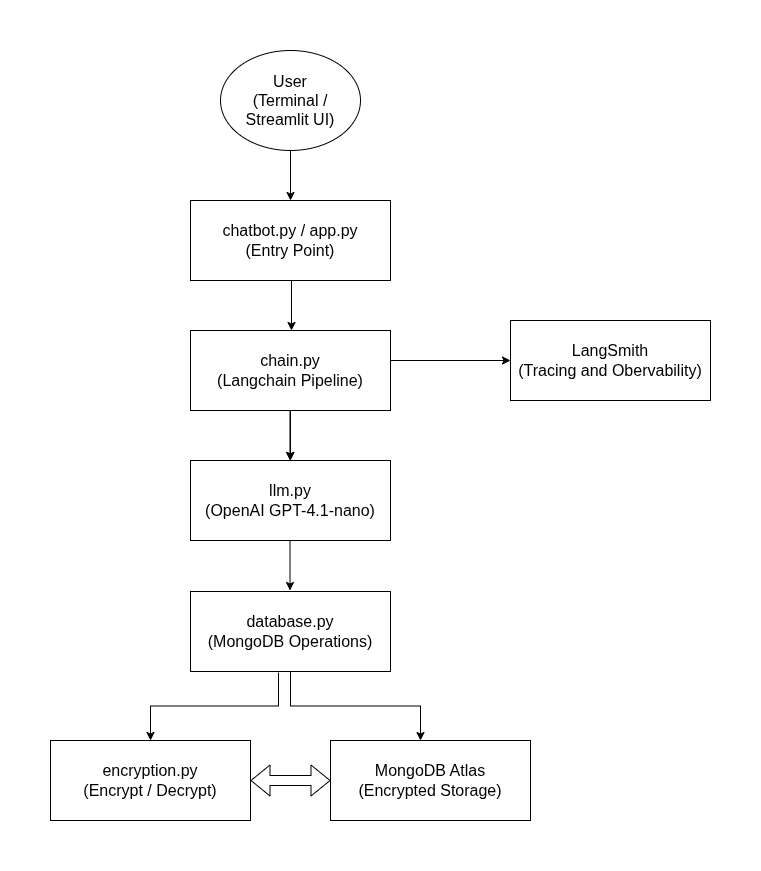

The diagram above was exported from draw.io. Its source (the exported page's mxGraphModel, read from the mxfile embedded in the PNG):
<mxGraphModel dx="1340" dy="793" grid="1" gridSize="10" guides="1" tooltips="1" connect="1" arrows="1" fold="1" page="1" pageScale="1" pageWidth="850" pageHeight="1100" math="0" shadow="0">
  <root>
    <mxCell id="0" />
    <mxCell id="1" parent="0" />
    <mxCell id="ymhlCFNGLEkGGDRaWkoW-10" edge="1" parent="1" source="ymhlCFNGLEkGGDRaWkoW-1" style="edgeStyle=orthogonalEdgeStyle;rounded=0;orthogonalLoop=1;jettySize=auto;html=1;exitX=0.5;exitY=1;exitDx=0;exitDy=0;entryX=0.5;entryY=0;entryDx=0;entryDy=0;" target="ymhlCFNGLEkGGDRaWkoW-2">
      <mxGeometry relative="1" as="geometry" />
    </mxCell>
    <mxCell id="ymhlCFNGLEkGGDRaWkoW-1" parent="1" style="ellipse;whiteSpace=wrap;html=1;" value="&lt;font style=&quot;font-size: 16px;&quot;&gt;User&lt;/font&gt;&lt;div&gt;&lt;font style=&quot;font-size: 16px;&quot;&gt;(Terminal / Streamlit UI)&lt;/font&gt;&lt;/div&gt;" vertex="1">
      <mxGeometry height="100" width="140" x="230" y="50" as="geometry" />
    </mxCell>
    <mxCell id="ymhlCFNGLEkGGDRaWkoW-2" parent="1" style="rounded=0;whiteSpace=wrap;html=1;" value="&lt;font style=&quot;font-size: 16px;&quot;&gt;chatbot.py / app.py&lt;/font&gt;&lt;div&gt;&lt;font style=&quot;font-size: 16px;&quot;&gt;(Entry Point)&lt;/font&gt;&lt;/div&gt;" vertex="1">
      <mxGeometry height="80" width="200" x="200" y="200" as="geometry" />
    </mxCell>
    <mxCell id="ymhlCFNGLEkGGDRaWkoW-17" edge="1" parent="1" source="ymhlCFNGLEkGGDRaWkoW-3" style="edgeStyle=orthogonalEdgeStyle;rounded=0;orthogonalLoop=1;jettySize=auto;html=1;" target="ymhlCFNGLEkGGDRaWkoW-4" value="">
      <mxGeometry relative="1" as="geometry" />
    </mxCell>
    <mxCell id="ymhlCFNGLEkGGDRaWkoW-3" parent="1" style="rounded=0;whiteSpace=wrap;html=1;" value="&lt;font style=&quot;font-size: 16px;&quot;&gt;chain.py&lt;/font&gt;&lt;div&gt;&lt;font style=&quot;font-size: 16px;&quot;&gt;(Langchain Pipeline)&lt;/font&gt;&lt;/div&gt;" vertex="1">
      <mxGeometry height="80" width="200" x="200" y="330" as="geometry" />
    </mxCell>
    <mxCell id="ymhlCFNGLEkGGDRaWkoW-4" parent="1" style="rounded=0;whiteSpace=wrap;html=1;" value="&lt;span style=&quot;font-size: 16px;&quot;&gt;llm.py&lt;/span&gt;&lt;br&gt;&lt;div&gt;&lt;font style=&quot;font-size: 16px;&quot;&gt;(OpenAI GPT-4.1-nano)&lt;/font&gt;&lt;/div&gt;" vertex="1">
      <mxGeometry height="80" width="200" x="200" y="460" as="geometry" />
    </mxCell>
    <mxCell id="ymhlCFNGLEkGGDRaWkoW-5" parent="1" style="rounded=0;whiteSpace=wrap;html=1;" value="&lt;span style=&quot;font-size: 16px;&quot;&gt;database.py&lt;/span&gt;&lt;br&gt;&lt;div&gt;&lt;font style=&quot;font-size: 16px;&quot;&gt;(MongoDB Operations)&lt;/font&gt;&lt;/div&gt;" vertex="1">
      <mxGeometry height="80" width="200" x="200" y="591" as="geometry" />
    </mxCell>
    <mxCell id="ymhlCFNGLEkGGDRaWkoW-6" parent="1" style="rounded=0;whiteSpace=wrap;html=1;" value="&lt;div&gt;&lt;font style=&quot;font-size: 16px;&quot;&gt;LangSmith &lt;br&gt;(Tracing and Obervability)&lt;/font&gt;&lt;/div&gt;" vertex="1">
      <mxGeometry height="80" width="200" x="520" y="320" as="geometry" />
    </mxCell>
    <mxCell id="ymhlCFNGLEkGGDRaWkoW-7" parent="1" style="rounded=0;whiteSpace=wrap;html=1;" value="&lt;span style=&quot;font-size: 16px;&quot;&gt;encryption.py&lt;/span&gt;&lt;br&gt;&lt;div&gt;&lt;font style=&quot;font-size: 16px;&quot;&gt;(Encrypt / Decrypt)&lt;/font&gt;&lt;/div&gt;" vertex="1">
      <mxGeometry height="80" width="200" x="60" y="740" as="geometry" />
    </mxCell>
    <mxCell id="ymhlCFNGLEkGGDRaWkoW-8" parent="1" style="rounded=0;whiteSpace=wrap;html=1;" value="&lt;div&gt;&lt;font style=&quot;font-size: 16px;&quot;&gt;MongoDB Atlas&lt;/font&gt;&lt;/div&gt;&lt;div&gt;&lt;font style=&quot;font-size: 16px;&quot;&gt;(Encrypted Storage)&lt;/font&gt;&lt;/div&gt;" vertex="1">
      <mxGeometry height="80" width="200" x="340" y="740" as="geometry" />
    </mxCell>
    <mxCell id="ymhlCFNGLEkGGDRaWkoW-15" edge="1" parent="1" style="edgeStyle=orthogonalEdgeStyle;rounded=0;orthogonalLoop=1;jettySize=auto;html=1;exitX=0.5;exitY=1;exitDx=0;exitDy=0;entryX=0.5;entryY=0;entryDx=0;entryDy=0;">
      <mxGeometry relative="1" as="geometry">
        <mxPoint x="301" y="280" as="sourcePoint" />
        <mxPoint x="301" y="330" as="targetPoint" />
      </mxGeometry>
    </mxCell>
    <mxCell id="ymhlCFNGLEkGGDRaWkoW-16" edge="1" parent="1" style="edgeStyle=orthogonalEdgeStyle;rounded=0;orthogonalLoop=1;jettySize=auto;html=1;exitX=0.5;exitY=1;exitDx=0;exitDy=0;entryX=0.5;entryY=0;entryDx=0;entryDy=0;">
      <mxGeometry relative="1" as="geometry">
        <mxPoint x="299.5" y="410" as="sourcePoint" />
        <mxPoint x="299.5" y="460" as="targetPoint" />
      </mxGeometry>
    </mxCell>
    <mxCell id="ymhlCFNGLEkGGDRaWkoW-18" edge="1" parent="1" style="edgeStyle=orthogonalEdgeStyle;rounded=0;orthogonalLoop=1;jettySize=auto;html=1;exitX=0.5;exitY=1;exitDx=0;exitDy=0;entryX=0.5;entryY=0;entryDx=0;entryDy=0;">
      <mxGeometry relative="1" as="geometry">
        <mxPoint x="299.5" y="540" as="sourcePoint" />
        <mxPoint x="299.5" y="590" as="targetPoint" />
      </mxGeometry>
    </mxCell>
    <mxCell id="ymhlCFNGLEkGGDRaWkoW-19" edge="1" parent="1" style="endArrow=classic;html=1;rounded=0;entryX=0;entryY=0.5;entryDx=0;entryDy=0;" target="ymhlCFNGLEkGGDRaWkoW-6" value="">
      <mxGeometry height="50" relative="1" width="50" as="geometry">
        <mxPoint x="400" y="360" as="sourcePoint" />
        <mxPoint x="450" y="310" as="targetPoint" />
      </mxGeometry>
    </mxCell>
    <mxCell id="ymhlCFNGLEkGGDRaWkoW-23" edge="1" parent="1" source="ymhlCFNGLEkGGDRaWkoW-5" style="edgeStyle=orthogonalEdgeStyle;rounded=0;orthogonalLoop=1;jettySize=auto;html=1;exitX=0.44;exitY=1.013;exitDx=0;exitDy=0;entryX=0.5;entryY=0;entryDx=0;entryDy=0;exitPerimeter=0;" target="ymhlCFNGLEkGGDRaWkoW-7">
      <mxGeometry relative="1" as="geometry">
        <mxPoint x="290" y="690" as="sourcePoint" />
        <mxPoint x="185" y="756" as="targetPoint" />
      </mxGeometry>
    </mxCell>
    <mxCell id="ymhlCFNGLEkGGDRaWkoW-27" edge="1" parent="1" source="ymhlCFNGLEkGGDRaWkoW-7" style="shape=flexArrow;endArrow=classic;startArrow=classic;html=1;rounded=0;exitX=1;exitY=0.5;exitDx=0;exitDy=0;" value="">
      <mxGeometry height="100" relative="1" width="100" as="geometry">
        <mxPoint x="260" y="800" as="sourcePoint" />
        <mxPoint x="340" y="780" as="targetPoint" />
      </mxGeometry>
    </mxCell>
    <mxCell id="ymhlCFNGLEkGGDRaWkoW-28" edge="1" parent="1" source="ymhlCFNGLEkGGDRaWkoW-5" style="endArrow=classic;html=1;rounded=0;exitX=0.5;exitY=1;exitDx=0;exitDy=0;entryX=0.45;entryY=0;entryDx=0;entryDy=0;entryPerimeter=0;edgeStyle=orthogonalEdgeStyle;" target="ymhlCFNGLEkGGDRaWkoW-8" value="">
      <mxGeometry height="50" relative="1" width="50" as="geometry">
        <mxPoint x="400" y="840" as="sourcePoint" />
        <mxPoint x="450" y="790" as="targetPoint" />
      </mxGeometry>
    </mxCell>
  </root>
</mxGraphModel>